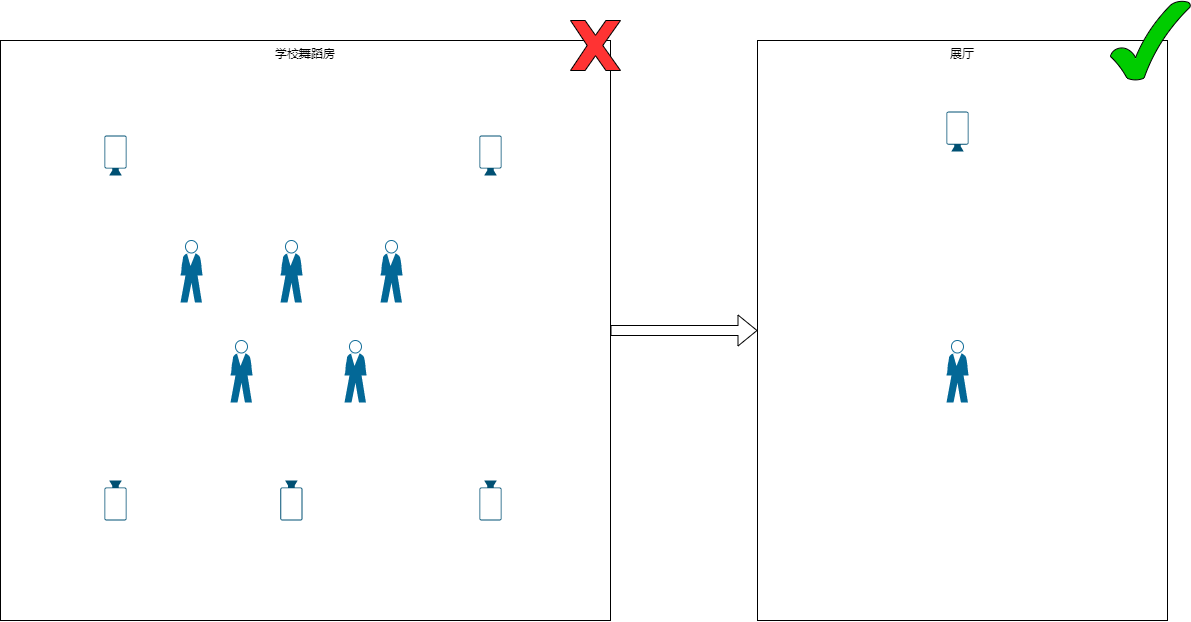

The diagram above was exported from draw.io. Its source (the exported page's mxGraphModel, read from the mxfile embedded in the PNG):
<mxGraphModel dx="1296" dy="1246" grid="1" gridSize="10" guides="1" tooltips="1" connect="1" arrows="1" fold="1" page="1" pageScale="1" pageWidth="827" pageHeight="1169" math="0" shadow="0">
  <root>
    <mxCell id="0" />
    <mxCell id="1" parent="0" />
    <mxCell id="7Ya2lWtGxAbwKG55mIR5-16" value="学校舞蹈房" style="rounded=0;whiteSpace=wrap;html=1;fillColor=none;verticalAlign=top;" vertex="1" parent="1">
      <mxGeometry x="70" y="200" width="610" height="580" as="geometry" />
    </mxCell>
    <mxCell id="7Ya2lWtGxAbwKG55mIR5-1" value="" style="shape=mxgraph.cisco.people.standing_man;html=1;pointerEvents=1;dashed=0;fillColor=#036897;strokeColor=#ffffff;strokeWidth=2;verticalLabelPosition=bottom;verticalAlign=top;align=center;outlineConnect=0;" vertex="1" parent="1">
      <mxGeometry x="250" y="400" width="22" height="62" as="geometry" />
    </mxCell>
    <mxCell id="7Ya2lWtGxAbwKG55mIR5-2" value="" style="shape=mxgraph.cisco.people.standing_man;html=1;pointerEvents=1;dashed=0;fillColor=#036897;strokeColor=#ffffff;strokeWidth=2;verticalLabelPosition=bottom;verticalAlign=top;align=center;outlineConnect=0;" vertex="1" parent="1">
      <mxGeometry x="350" y="400" width="22" height="62" as="geometry" />
    </mxCell>
    <mxCell id="7Ya2lWtGxAbwKG55mIR5-3" value="" style="shape=mxgraph.cisco.people.standing_man;html=1;pointerEvents=1;dashed=0;fillColor=#036897;strokeColor=#ffffff;strokeWidth=2;verticalLabelPosition=bottom;verticalAlign=top;align=center;outlineConnect=0;" vertex="1" parent="1">
      <mxGeometry x="450" y="400" width="22" height="62" as="geometry" />
    </mxCell>
    <mxCell id="7Ya2lWtGxAbwKG55mIR5-4" value="" style="shape=mxgraph.cisco.people.standing_man;html=1;pointerEvents=1;dashed=0;fillColor=#036897;strokeColor=#ffffff;strokeWidth=2;verticalLabelPosition=bottom;verticalAlign=top;align=center;outlineConnect=0;" vertex="1" parent="1">
      <mxGeometry x="300" y="500" width="22" height="62" as="geometry" />
    </mxCell>
    <mxCell id="7Ya2lWtGxAbwKG55mIR5-5" value="" style="shape=mxgraph.cisco.people.standing_man;html=1;pointerEvents=1;dashed=0;fillColor=#036897;strokeColor=#ffffff;strokeWidth=2;verticalLabelPosition=bottom;verticalAlign=top;align=center;outlineConnect=0;" vertex="1" parent="1">
      <mxGeometry x="414" y="500" width="22" height="62" as="geometry" />
    </mxCell>
    <mxCell id="7Ya2lWtGxAbwKG55mIR5-6" value="" style="points=[[0,0.5,0],[0.19,0.02,0],[0.59,0,0],[0.985,0.02,0],[1,0.5,0],[0.985,0.98,0],[0.59,1,0],[0.19,0.98,0]];verticalLabelPosition=bottom;sketch=0;html=1;verticalAlign=top;aspect=fixed;align=center;pointerEvents=1;shape=mxgraph.cisco19.camera;fillColor=#005073;strokeColor=none;rotation=-90;" vertex="1" parent="1">
      <mxGeometry x="165" y="303.89" width="40" height="22.22" as="geometry" />
    </mxCell>
    <mxCell id="7Ya2lWtGxAbwKG55mIR5-10" value="" style="points=[[0,0.5,0],[0.19,0.02,0],[0.59,0,0],[0.985,0.02,0],[1,0.5,0],[0.985,0.98,0],[0.59,1,0],[0.19,0.98,0]];verticalLabelPosition=bottom;sketch=0;html=1;verticalAlign=top;aspect=fixed;align=center;pointerEvents=1;shape=mxgraph.cisco19.camera;fillColor=#005073;strokeColor=none;rotation=-90;" vertex="1" parent="1">
      <mxGeometry x="540" y="303.89" width="40" height="22.22" as="geometry" />
    </mxCell>
    <mxCell id="7Ya2lWtGxAbwKG55mIR5-12" value="" style="points=[[0,0.5,0],[0.19,0.02,0],[0.59,0,0],[0.985,0.02,0],[1,0.5,0],[0.985,0.98,0],[0.59,1,0],[0.19,0.98,0]];verticalLabelPosition=bottom;sketch=0;html=1;verticalAlign=top;aspect=fixed;align=center;pointerEvents=1;shape=mxgraph.cisco19.camera;fillColor=#005073;strokeColor=none;rotation=0;direction=south;" vertex="1" parent="1">
      <mxGeometry x="173.89" y="640" width="22.22" height="40" as="geometry" />
    </mxCell>
    <mxCell id="7Ya2lWtGxAbwKG55mIR5-13" value="" style="points=[[0,0.5,0],[0.19,0.02,0],[0.59,0,0],[0.985,0.02,0],[1,0.5,0],[0.985,0.98,0],[0.59,1,0],[0.19,0.98,0]];verticalLabelPosition=bottom;sketch=0;html=1;verticalAlign=top;aspect=fixed;align=center;pointerEvents=1;shape=mxgraph.cisco19.camera;fillColor=#005073;strokeColor=none;rotation=0;direction=south;" vertex="1" parent="1">
      <mxGeometry x="548.89" y="640" width="22.22" height="40" as="geometry" />
    </mxCell>
    <mxCell id="7Ya2lWtGxAbwKG55mIR5-14" value="" style="points=[[0,0.5,0],[0.19,0.02,0],[0.59,0,0],[0.985,0.02,0],[1,0.5,0],[0.985,0.98,0],[0.59,1,0],[0.19,0.98,0]];verticalLabelPosition=bottom;sketch=0;html=1;verticalAlign=top;aspect=fixed;align=center;pointerEvents=1;shape=mxgraph.cisco19.camera;fillColor=#005073;strokeColor=none;rotation=0;direction=south;" vertex="1" parent="1">
      <mxGeometry x="349.78" y="640" width="22.22" height="40" as="geometry" />
    </mxCell>
    <mxCell id="7Ya2lWtGxAbwKG55mIR5-17" value="展厅" style="rounded=0;whiteSpace=wrap;html=1;fillColor=none;verticalAlign=top;" vertex="1" parent="1">
      <mxGeometry x="827" y="200" width="410" height="580" as="geometry" />
    </mxCell>
    <mxCell id="7Ya2lWtGxAbwKG55mIR5-18" value="" style="points=[[0,0.5,0],[0.19,0.02,0],[0.59,0,0],[0.985,0.02,0],[1,0.5,0],[0.985,0.98,0],[0.59,1,0],[0.19,0.98,0]];verticalLabelPosition=bottom;sketch=0;html=1;verticalAlign=top;aspect=fixed;align=center;pointerEvents=1;shape=mxgraph.cisco19.camera;fillColor=#005073;strokeColor=none;rotation=-90;" vertex="1" parent="1">
      <mxGeometry x="1007" y="280" width="40" height="22.22" as="geometry" />
    </mxCell>
    <mxCell id="7Ya2lWtGxAbwKG55mIR5-19" value="" style="shape=mxgraph.cisco.people.standing_man;html=1;pointerEvents=1;dashed=0;fillColor=#036897;strokeColor=#ffffff;strokeWidth=2;verticalLabelPosition=bottom;verticalAlign=top;align=center;outlineConnect=0;" vertex="1" parent="1">
      <mxGeometry x="1016" y="500" width="22" height="62" as="geometry" />
    </mxCell>
    <mxCell id="7Ya2lWtGxAbwKG55mIR5-21" value="" style="shape=flexArrow;endArrow=classic;html=1;rounded=0;entryX=0;entryY=0.5;entryDx=0;entryDy=0;" edge="1" parent="1" source="7Ya2lWtGxAbwKG55mIR5-16" target="7Ya2lWtGxAbwKG55mIR5-17">
      <mxGeometry width="50" height="50" relative="1" as="geometry">
        <mxPoint x="680" y="540" as="sourcePoint" />
        <mxPoint x="750.7106781186548" y="490" as="targetPoint" />
      </mxGeometry>
    </mxCell>
    <mxCell id="7Ya2lWtGxAbwKG55mIR5-22" value="" style="verticalLabelPosition=bottom;verticalAlign=top;html=1;shape=mxgraph.basic.x;fillColor=#FF3333;" vertex="1" parent="1">
      <mxGeometry x="640" y="180" width="50" height="50" as="geometry" />
    </mxCell>
    <mxCell id="7Ya2lWtGxAbwKG55mIR5-23" value="" style="verticalLabelPosition=bottom;verticalAlign=top;html=1;shape=mxgraph.basic.tick;fillColor=#00CC00;" vertex="1" parent="1">
      <mxGeometry x="1180" y="160" width="80" height="80" as="geometry" />
    </mxCell>
  </root>
</mxGraphModel>